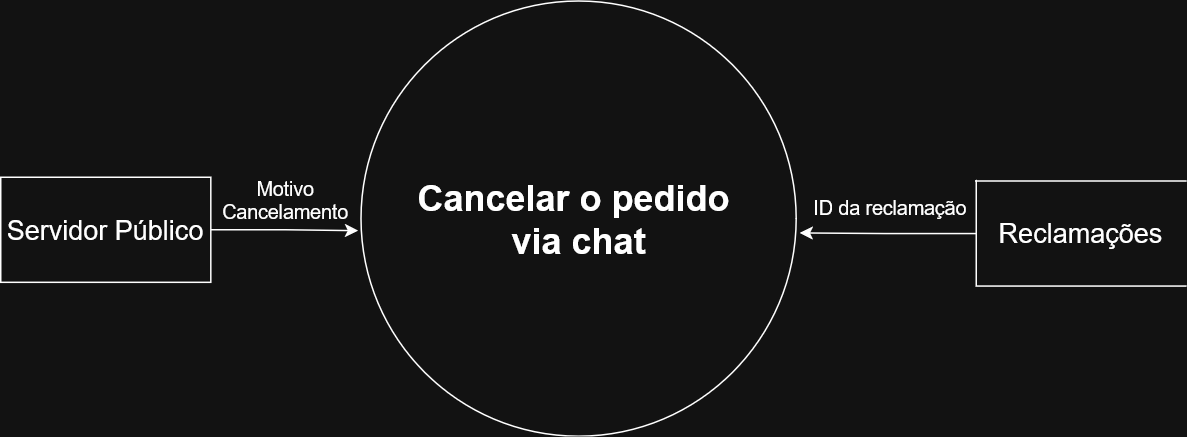

The diagram above was exported from draw.io. Its source (the exported page's mxGraphModel, read from the mxfile embedded in the PNG):
<mxGraphModel dx="1426" dy="827" grid="1" gridSize="10" guides="1" tooltips="1" connect="1" arrows="1" fold="1" page="1" pageScale="1" pageWidth="850" pageHeight="1100" math="0" shadow="0">
  <root>
    <mxCell id="0" />
    <mxCell id="1" parent="0" />
    <mxCell id="to3xkxWEzEFYjCqGq67i-1" parent="1" style="shape=ellipse;html=1;dashed=0;whiteSpace=wrap;aspect=fixed;perimeter=ellipsePerimeter;" value="" vertex="1">
      <mxGeometry height="290" width="290" x="260" y="50" as="geometry" />
    </mxCell>
    <mxCell id="to3xkxWEzEFYjCqGq67i-2" parent="1" style="text;strokeColor=none;fillColor=none;html=1;fontSize=24;fontStyle=1;verticalAlign=middle;align=center;" value="&lt;div&gt;Cancelar o pedido&amp;nbsp;&lt;/div&gt;&lt;div&gt;via chat&lt;/div&gt;" vertex="1">
      <mxGeometry width="100" x="355" y="195" as="geometry" />
    </mxCell>
    <mxCell id="to3xkxWEzEFYjCqGq67i-3" edge="1" parent="1" source="to3xkxWEzEFYjCqGq67i-4" style="edgeStyle=orthogonalEdgeStyle;rounded=0;orthogonalLoop=1;jettySize=auto;html=1;entryX=-0.006;entryY=0.528;entryDx=0;entryDy=0;entryPerimeter=0;" target="to3xkxWEzEFYjCqGq67i-1">
      <mxGeometry relative="1" as="geometry">
        <mxPoint x="290" y="202.5" as="targetPoint" />
      </mxGeometry>
    </mxCell>
    <mxCell id="to3xkxWEzEFYjCqGq67i-4" parent="1" style="html=1;dashed=0;whiteSpace=wrap;" value="&lt;div&gt;&lt;font style=&quot;font-size: 18px;&quot;&gt;Servidor Público&lt;/font&gt;&lt;/div&gt;" vertex="1">
      <mxGeometry height="70" width="140" x="20" y="167.5" as="geometry" />
    </mxCell>
    <mxCell id="to3xkxWEzEFYjCqGq67i-5" parent="1" style="text;html=1;align=center;verticalAlign=middle;whiteSpace=wrap;rounded=0;fontSize=13;" value="Motivo Cancelamento" vertex="1">
      <mxGeometry height="30" width="60" x="180" y="167.5" as="geometry" />
    </mxCell>
    <mxCell id="to3xkxWEzEFYjCqGq67i-7" parent="1" style="html=1;dashed=0;whiteSpace=wrap;shape=partialRectangle;right=0;" value="&lt;div&gt;&lt;font style=&quot;font-size: 18px;&quot;&gt;Reclamações&lt;/font&gt;&lt;/div&gt;" vertex="1">
      <mxGeometry height="70" width="140" x="670" y="170" as="geometry" />
    </mxCell>
    <mxCell id="to3xkxWEzEFYjCqGq67i-8" edge="1" parent="1" source="to3xkxWEzEFYjCqGq67i-7" style="edgeStyle=orthogonalEdgeStyle;rounded=0;orthogonalLoop=1;jettySize=auto;html=1;entryX=1.008;entryY=0.533;entryDx=0;entryDy=0;entryPerimeter=0;" target="to3xkxWEzEFYjCqGq67i-1">
      <mxGeometry relative="1" as="geometry" />
    </mxCell>
    <mxCell id="to3xkxWEzEFYjCqGq67i-9" parent="1" style="text;whiteSpace=wrap;html=1;fontSize=11;" value="&lt;font style=&quot;font-size: 13px;&quot;&gt;&lt;br&gt;ID da reclamação&lt;/font&gt;" vertex="1">
      <mxGeometry height="40" width="120" x="560" y="157.5" as="geometry" />
    </mxCell>
  </root>
</mxGraphModel>